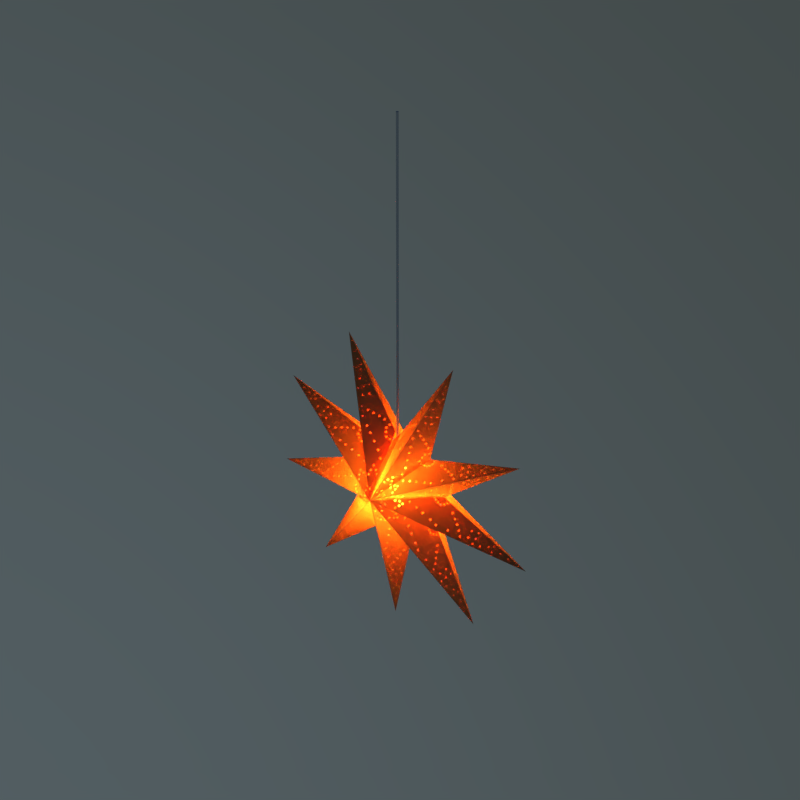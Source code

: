 # Source: xmas-star.blend  (saved by Blender 2.78.0; exported with 4.5.12 LTS)
import bpy
from mathutils import Matrix  # noqa: F401  (used for matrix-valued properties, if any)

bpy.ops.wm.read_factory_settings(use_empty=True)
scene = bpy.context.scene
scene.name = 'Scene'

# ---- collections
col_collection_1 = bpy.data.collections.new('Collection 1'); scene.collection.children.link(col_collection_1)

# ---- images (referenced by path relative to the original .blend; pixels are not part of the script)
import os
ASSET_DIR = os.environ.get("B2B_ASSET_DIR", "")  # directory of the original .blend (textures are referenced by path, not embedded)
HERE = os.path.dirname(os.path.abspath(__file__))  # packed textures are extracted next to this script under _unpacked/

def load_image(name, relpath, width, height, colorspace="sRGB"):
    """Load a texture the original file referenced (path relative to the .blend, or extracted next to this script)."""
    p = next((c for c in (os.path.join(HERE, relpath), os.path.join(ASSET_DIR, relpath)) if relpath and os.path.exists(c)), "")
    if p:
        img = bpy.data.images.load(p, check_existing=True)
        img.name = name
    else:  # same state as the original file: an image datablock whose file is absent (Cycles renders it pink)
        img = bpy.data.images.new(name, width, height)
        img.source = "FILE"
        img.filepath = "//" + (relpath or name)
    img.colorspace_settings.name = colorspace
    return img
img_julstj_rna_png = load_image('julstjärna.png', '_unpacked/julstj_rna.3a3b96ac.png', 1024, 1024, 'sRGB')

# ---- materials (node trees are filled in below, after node groups)
mat_plastic_white = bpy.data.materials.new('plastic.white')
mat_plastic_white.alpha_threshold = 0.0
mat_plastic_white.diffuse_color = (0.8, 0.5623, 0.2251, 1.0)
mat_plastic_white.roughness = 0.5
mat_lampa = bpy.data.materials.new('lampa')
mat_lampa.alpha_threshold = 0.0
mat_lampa.roughness = 0.5
mat_star = bpy.data.materials.new('Star')
mat_star.alpha_threshold = 0.0
mat_star.preview_render_type = 'SHADERBALL'
mat_star.diffuse_color = (0.8, 0.2888, 0.1481, 1.0)
mat_star.roughness = 0.5
mat_star.line_color = (0.0, 0.0, 0.0, 1.0)

# ---- material node trees
mat_plastic_white.use_nodes = True; mat_plastic_white.node_tree.nodes.clear()
_N = mat_plastic_white.node_tree.nodes; _L = mat_plastic_white.node_tree.links
n0 = _N.new('ShaderNodeBsdfDiffuse'); n0.name = 'Diffuse BSDF'; n0.location = (-161, 355)
n1 = _N.new('ShaderNodeOutputMaterial'); n1.name = 'Material Output'; n1.location = (376, 348)
n2 = _N.new('ShaderNodeMixShader'); n2.name = 'Mix Shader'; n2.location = (153, 408)
n3 = _N.new('ShaderNodeBsdfAnisotropic'); n3.name = 'Glossy BSDF'; n3.location = (23, 292)
n3.distribution = 'GGX'
n3.inputs[1].default_value = 0.2236
n4 = _N.new('ShaderNodeLayerWeight'); n4.name = 'Layer Weight'; n4.location = (-182, 471)
n4.inputs[0].default_value = 0.05
_L.new(n0.outputs[0], n2.inputs[1])
_L.new(n2.outputs[0], n1.inputs[0])
_L.new(n3.outputs[0], n2.inputs[2])
_L.new(n4.outputs[1], n2.inputs[0])
n1.is_active_output = True
mat_lampa.use_nodes = True; mat_lampa.node_tree.nodes.clear()
_N = mat_lampa.node_tree.nodes; _L = mat_lampa.node_tree.links
n0 = _N.new('ShaderNodeOutputMaterial'); n0.name = 'Material Output'; n0.location = (300, 300)
n1 = _N.new('ShaderNodeEmission'); n1.name = 'Emission'; n1.location = (10, 300)
n1.inputs[1].default_value = 75.0
n2 = _N.new('ShaderNodeBlackbody'); n2.name = 'Blackbody'; n2.location = (-270, 288)
n2.inputs[0].default_value = 2000.0
_L.new(n1.outputs[0], n0.inputs[0])
_L.new(n2.outputs[0], n1.inputs[0])
n0.is_active_output = True
mat_star.use_nodes = True; mat_star.node_tree.nodes.clear()
_N = mat_star.node_tree.nodes; _L = mat_star.node_tree.links
n0 = _N.new('ShaderNodeTexCoord'); n0.name = 'Texture Coordinate'; n0.location = (-250, 486)
n0.hide = True
n1 = _N.new('ShaderNodeTexImage'); n1.name = 'Image Texture'; n1.location = (85, 495)
n1.width = 140
n1.hide = True
n1.image = img_julstj_rna_png
n2 = _N.new('ShaderNodeBsdfDiffuse'); n2.name = 'Diffuse BSDF'; n2.location = (-413, 360)
n2.inputs[0].default_value = (0.8, 0.2556, 0.08377, 1.0)
n3 = _N.new('ShaderNodeBsdfTranslucent'); n3.name = 'Translucent BSDF'; n3.location = (-386, 205)
n4 = _N.new('ShaderNodeLayerWeight'); n4.name = 'Layer Weight'; n4.location = (-81, 444)
n5 = _N.new('ShaderNodeMixShader'); n5.name = 'Mix Shader.001'; n5.location = (127, 303)
n6 = _N.new('ShaderNodeBsdfTransparent'); n6.name = 'Transparent BSDF'; n6.location = (123, 163)
n7 = _N.new('ShaderNodeMixShader'); n7.name = 'Mix Shader.002'; n7.location = (446, 381)
n8 = _N.new('ShaderNodeOutputMaterial'); n8.name = 'Material Output'; n8.location = (642, 373)
_L.new(n5.outputs[0], n7.inputs[1])
_L.new(n3.outputs[0], n5.inputs[2])
_L.new(n7.outputs[0], n8.inputs[0])
_L.new(n6.outputs[0], n7.inputs[2])
_L.new(n0.outputs[2], n1.inputs[0])
_L.new(n1.outputs[1], n7.inputs[0])
_L.new(n2.outputs[0], n5.inputs[1])
_L.new(n4.outputs[1], n5.inputs[0])
n8.is_active_output = True

# ---- world
world_world = bpy.data.worlds.new('World'); scene.world = world_world
world_world.use_nodes = True; world_world.node_tree.nodes.clear()
_N = world_world.node_tree.nodes; _L = world_world.node_tree.links
n0 = _N.new('ShaderNodeOutputWorld'); n0.name = 'World Output'; n0.location = (541, 384)
n1 = _N.new('ShaderNodeTexCoord'); n1.name = 'Texture Coordinate'; n1.location = (-704, 427)
n2 = _N.new('ShaderNodeBackground'); n2.name = 'Background'; n2.location = (150, 422)
n2.inputs[1].default_value = 0.5
n3 = _N.new('ShaderNodeTexSky'); n3.name = 'Sky Texture'; n3.location = (-50, 422)
n3.sky_type = 'HOSEK_WILKIE'
n3.sun_direction = (-0.04906, -0.6604, 0.7493)
n3.turbidity = 1.0
n3.ground_albedo = 0.0
n3.sun_elevation = 1.571
n4 = _N.new('ShaderNodeMapping'); n4.name = 'Mapping'; n4.location = (-489, 440)
n4.inputs[2].default_value = (0.0, 0.0, -1.583)
_L.new(n1.outputs[0], n4.inputs[0])
_L.new(n2.outputs[0], n0.inputs[0])
_L.new(n3.outputs[0], n2.inputs[0])
_L.new(n4.outputs[0], n3.inputs[0])
n0.is_active_output = True
world_world.color = (0.05088, 0.05088, 0.05088)
world_world.use_sun_shadow = False
world_world.sun_shadow_jitter_overblur = 0.0
world_world.cycles.sampling_method = 'MANUAL'

# ---- meshes
me_cylinder = bpy.data.meshes.new('Cylinder')
me_cylinder.from_pydata([(1.153e-08, 0.002, -2.886), (2.028e-11, 0.002465, 1.0), (0.001414, 0.001414, -2.886), (0.001743, 0.001743, 1.0), (0.002, -8.601e-08, -2.886), (0.002465, -1.111e-10, 1.0), (0.001414, -0.001414, -2.886), (0.001743, -0.001743, 1.0), (1.135e-08, -0.002, -2.886), (-1.952e-10, -0.002465, 1.0), (-0.001414, -0.001414, -2.886), (-0.001743, -0.001743, 1.0), (-0.002, -8.589e-08, -2.886), (-0.002465, 2.601e-11, 1.0), (-0.001414, 0.001414, -2.886), (-0.001743, 0.001743, 1.0), (1.823e-10, 0.005657, 1.0), (0.004, 0.004, 1.0), (0.005657, -2.671e-10, 1.0), (0.004, -0.004, 1.0), (-3.123e-10, -0.005657, 1.0), (-0.004, -0.004, 1.0), (-0.005657, 4.764e-11, 1.0), (-0.004, 0.004, 1.0), (1.09e-09, 0.006698, 1.084), (0.004736, 0.004736, 1.084), (0.006698, -3.27e-10, 1.084), (0.004736, -0.004736, 1.084), (5.042e-10, -0.006698, 1.084), (-0.004736, -0.004736, 1.084), (-0.006698, 4.569e-11, 1.084), (-0.004736, 0.004736, 1.084), (1.238e-09, 0.009544, 1.084), (0.006749, 0.006749, 1.084), (0.009544, -4.839e-10, 1.084), (0.006749, -0.006749, 1.084), (4.037e-10, -0.009544, 1.084), (-0.006749, -0.006749, 1.084), (-0.009544, 4.708e-11, 1.084), (-0.006749, 0.006749, 1.084), (4.954e-09, 0.009415, 1.436), (0.006657, 0.006657, 1.436), (0.009415, -4.758e-10, 1.436), (0.006657, -0.006657, 1.436), (4.131e-09, -0.009415, 1.436), (-0.006657, -0.006657, 1.436), (-0.009415, 4.802e-11, 1.436), (-0.006657, 0.006657, 1.436), (-0.004736, 0.004736, 1.006), (-0.006698, 4.569e-11, 1.006), (-0.004736, -0.004736, 1.006), (-3.152e-10, -0.006698, 1.006), (0.004736, -0.004736, 1.006), (0.006698, -3.27e-10, 1.006), (0.004736, 0.004736, 1.006), (2.703e-10, 0.006698, 1.006), (-0.006698, 4.569e-11, 1.079), (4.548e-10, -0.006698, 1.079), (0.006698, -3.27e-10, 1.079), (1.04e-09, 0.006698, 1.079), (-0.004736, 0.004736, 1.079), (-0.004736, -0.004736, 1.079), (0.004736, -0.004736, 1.079), (0.004736, 0.004736, 1.079), (1.368e-09, 0.01079, 1.091), (-0.007627, 0.007627, 1.091), (-0.01079, 3.805e-11, 1.091), (-0.007627, -0.007627, 1.091), (4.249e-10, -0.01079, 1.091), (0.007627, -0.007627, 1.091), (0.01079, -5.621e-10, 1.091), (0.007627, 0.007627, 1.091), (-0.007627, 0.007627, 1.43), (-0.007627, -0.007627, 1.43), (0.007627, -0.007627, 1.43), (0.007627, 0.007627, 1.43), (4.951e-09, 0.01079, 1.43), (-0.01079, 3.805e-11, 1.43), (4.008e-09, -0.01079, 1.43), (0.01079, -5.621e-10, 1.43), (0.0, 0.002, 0.9878), (0.001414, 0.001414, 0.9878), (0.002, -8.742e-11, 0.9878), (0.001414, -0.001414, 0.9878), (-1.748e-10, -0.002, 0.9878), (-0.001414, -0.001414, 0.9878), (-0.002, 2.385e-11, 0.9878), (-0.001414, 0.001414, 0.9878), (0.001414, 0.001414, -2.879), (0.002, -8.601e-08, -2.879), (0.001414, -0.001414, -2.879), (1.135e-08, -0.002, -2.879), (-0.001414, -0.001414, -2.879), (-0.002, -8.589e-08, -2.879), (-0.001414, 0.001414, -2.879), (1.153e-08, 0.002, -2.879), (0.02348, -0.0003902, 1.528), (0.01042, -0.01282, 1.765), (0.01042, -0.0205, 1.438), (0.01042, -0.0003902, 1.237), (0.01042, 0.01972, 1.438), (0.01042, 0.01204, 1.765), (-0.01073, -0.0205, 1.619), (-0.01073, -0.01282, 1.292), (-0.01073, 0.01204, 1.292), (-0.01073, 0.01972, 1.619), (-0.01073, -0.0003902, 1.82), (-0.0238, -0.0003902, 1.528), (0.01995, -0.01221, 1.475), (0.01995, -0.007695, 1.667), (0.01227, -0.01952, 1.614), (0.01227, -0.0003902, 1.806), (0.01995, 0.006915, 1.667), (0.01995, -0.0003902, 1.357), (0.01227, -0.01221, 1.304), (0.01995, 0.01143, 1.475), (0.01227, 0.01143, 1.304), (0.01227, 0.01874, 1.614), (-0.0001566, -0.007695, 1.839), (-0.0001566, 0.006915, 1.839), (-0.0001566, -0.02403, 1.528), (-0.0001566, -0.01952, 1.72), (-0.0001566, -0.007695, 1.218), (-0.0001566, -0.01952, 1.337), (-0.0001566, 0.01874, 1.337), (-0.0001566, 0.006915, 1.218), (-0.0001566, 0.01874, 1.72), (-0.0001566, 0.02325, 1.528), (-0.01259, -0.01221, 1.753), (-0.01259, -0.01952, 1.443), (-0.01259, -0.0003902, 1.251), (-0.01259, 0.01874, 1.443), (-0.01259, 0.01143, 1.753), (-0.02027, -0.01221, 1.581), (-0.02027, -0.0003902, 1.7), (-0.02027, -0.007695, 1.39), (-0.02027, 0.006915, 1.39), (-0.02027, 0.01143, 1.581)], [], [(80, 1, 3, 81), (81, 3, 5, 82), (82, 5, 7, 83), (83, 7, 9, 84), (84, 9, 11, 85), (85, 11, 13, 86), (7, 5, 18, 19), (86, 13, 15, 87), (87, 15, 1, 80), (0, 2, 4, 6, 8, 10, 12, 14), (13, 11, 21, 22), (9, 7, 19, 20), (15, 13, 22, 23), (5, 3, 17, 18), (11, 9, 20, 21), (1, 15, 23, 16), (3, 1, 16, 17), (60, 56, 30, 31), (61, 57, 28, 29), (62, 58, 26, 27), (63, 59, 24, 25), (59, 60, 31, 24), (56, 61, 29, 30), (57, 62, 27, 28), (58, 63, 25, 26), (28, 27, 35, 36), (26, 25, 33, 34), (31, 30, 38, 39), (29, 28, 36, 37), (27, 26, 34, 35), (25, 24, 32, 33), (24, 31, 39, 32), (30, 29, 37, 38), (76, 72, 47, 40), (77, 73, 45, 46), (78, 74, 43, 44), (79, 75, 41, 42), (72, 77, 46, 47), (73, 78, 44, 45), (74, 79, 42, 43), (75, 76, 40, 41), (41, 40, 47, 46, 45, 44, 43, 42), (18, 17, 54, 53), (20, 19, 52, 51), (22, 21, 50, 49), (16, 23, 48, 55), (17, 16, 55, 54), (19, 18, 53, 52), (21, 20, 51, 50), (23, 22, 49, 48), (53, 54, 63, 58), (51, 52, 62, 57), (49, 50, 61, 56), (55, 48, 60, 59), (54, 55, 59, 63), (52, 53, 58, 62), (50, 51, 57, 61), (48, 49, 56, 60), (33, 32, 64, 71), (35, 34, 70, 69), (37, 36, 68, 67), (39, 38, 66, 65), (34, 33, 71, 70), (36, 35, 69, 68), (38, 37, 67, 66), (32, 39, 65, 64), (71, 64, 76, 75), (69, 70, 79, 74), (67, 68, 78, 73), (65, 66, 77, 72), (70, 71, 75, 79), (68, 69, 74, 78), (66, 67, 73, 77), (64, 65, 72, 76), (94, 87, 80, 95), (93, 86, 87, 94), (92, 85, 86, 93), (91, 84, 85, 92), (90, 83, 84, 91), (89, 82, 83, 90), (88, 81, 82, 89), (95, 80, 81, 88), (0, 95, 88, 2), (2, 88, 89, 4), (4, 89, 90, 6), (6, 90, 91, 8), (8, 91, 92, 10), (10, 92, 93, 12), (12, 93, 94, 14), (14, 94, 95, 0), (96, 109, 108), (97, 109, 111), (96, 108, 113), (96, 113, 115), (96, 115, 112), (97, 111, 118), (98, 110, 120), (99, 114, 122), (100, 116, 124), (101, 117, 126), (97, 118, 121), (98, 120, 123), (99, 122, 125), (100, 124, 127), (101, 126, 119), (102, 128, 133), (103, 129, 135), (104, 130, 136), (105, 131, 137), (106, 132, 134), (134, 137, 107), (134, 132, 137), (132, 105, 137), (137, 136, 107), (137, 131, 136), (131, 104, 136), (136, 135, 107), (136, 130, 135), (130, 103, 135), (135, 133, 107), (135, 129, 133), (129, 102, 133), (133, 134, 107), (133, 128, 134), (128, 106, 134), (119, 132, 106), (119, 126, 132), (126, 105, 132), (127, 131, 105), (127, 124, 131), (124, 104, 131), (125, 130, 104), (125, 122, 130), (122, 103, 130), (123, 129, 103), (123, 120, 129), (120, 102, 129), (121, 128, 102), (121, 118, 128), (118, 106, 128), (126, 127, 105), (126, 117, 127), (117, 100, 127), (124, 125, 104), (124, 116, 125), (116, 99, 125), (122, 123, 103), (122, 114, 123), (114, 98, 123), (120, 121, 102), (120, 110, 121), (110, 97, 121), (118, 119, 106), (118, 111, 119), (111, 101, 119), (112, 117, 101), (112, 115, 117), (115, 100, 117), (115, 116, 100), (115, 113, 116), (113, 99, 116), (113, 114, 99), (113, 108, 114), (108, 98, 114), (111, 112, 101), (111, 109, 112), (109, 96, 112), (108, 110, 98), (108, 109, 110), (109, 97, 110)])
me_cylinder.polygons.foreach_set('use_smooth', [True] * 170)
me_cylinder.polygons.foreach_set('material_index', [0, 0, 0, 0, 0, 0, 0, 0, 0, 0, 0, 0, 0, 0, 0, 0, 0, 0, 0, 0, 0, 0, 0, 0, 0, 0, 0, 0, 0, 0, 0, 0, 0, 0, 0, 0, 0, 0, 0, 0, 0, 0, 0, 0, 0, 0, 0, 0, 0, 0, 0, 0, 0, 0, 0, 0, 0, 0, 0, 0, 0, 0, 0, 0, 0, 0, 0, 0, 0, 0, 0, 0, 0, 0, 0, 0, 0, 0, 0, 0, 0, 0, 0, 0, 0, 0, 0, 0, 0, 0, 1, 1, 1, 1, 1, 1, 1, 1, 1, 1, 1, 1, 1, 1, 1, 1, 1, 1, 1, 1, 1, 1, 1, 1, 1, 1, 1, 1, 1, 1, 1, 1, 1, 1, 1, 1, 1, 1, 1, 1, 1, 1, 1, 1, 1, 1, 1, 1, 1, 1, 1, 1, 1, 1, 1, 1, 1, 1, 1, 1, 1, 1, 1, 1, 1, 1, 1, 1, 1, 1, 1, 1, 1, 1, 1, 1, 1, 1, 1, 1])
me_cylinder.materials.append(mat_plastic_white)
me_cylinder.materials.append(mat_lampa)
me_cylinder.use_remesh_preserve_volume = False
me_cylinder.use_remesh_preserve_attributes = False
me_cylinder.use_mirror_vertex_groups = False
me_cylinder.update()
me_circle = bpy.data.meshes.new('Circle')
me_circle.from_pydata([(-0.09611, -0.01695, 0.0), (-0.2315, -0.1337, 0.0), (-0.06275, -0.07477, -6.126e-13), (7.554e-09, -2.036e-08, 0.06967), (-0.002025, -0.003693, 0.06608), (-0.006564, -0.01733, 0.06276), (-0.05309, -0.07179, 0.01213)], [], [(0, 1, 3), (4, 2, 6, 5), (3, 1, 2, 4)])
_uv = me_circle.uv_layers.new(name='UVMap')
_uv.uv.foreach_set('vector', [0.5466, 0.3993, 6.318e-05, 6.327e-05, 0.9943, 0.3245, 0.9999, 0.3189, 0.6768, 6.318e-05, 0.6768, 6.318e-05, 0.9999, 0.3189, 0.9943, 0.3245, 6.318e-05, 6.327e-05, 0.6768, 6.318e-05, 0.9999, 0.3189])
me_circle.materials.append(mat_star)
me_circle.use_remesh_preserve_volume = False
me_circle.use_remesh_preserve_attributes = False
me_circle.use_mirror_vertex_groups = False
me_circle.update()

# ---- objects
ob_empty_star = bpy.data.objects.new('Empty-Star', None)
ob_lamp = bpy.data.objects.new('lamp', me_cylinder)
ob_star = bpy.data.objects.new('star', me_circle)

# ---- transforms, parenting, visibility, modifiers, constraints
ob_empty_star.location = (0.0005251, 0.002392, -0.005919)
ob_empty_star.rotation_euler = (1.571, 1.02, 7.111e-08)
ob_empty_star.scale = (1.273, 1.273, 1.273)
ob_empty_star.empty_display_type = 'SPHERE'
ob_empty_star.empty_display_size = 0.0976
ob_empty_star.empty_image_offset = (0.0, 0.0)
ob_empty_star.lineart.crease_threshold = 0.0
ob_lamp.parent = ob_empty_star
ob_lamp.matrix_parent_inverse = Matrix(((0.4115, 2.926e-08, -0.6694, -0.1409), (0.6694, 1.325e-08, 0.4115, 0.08614), (2.661e-08, -0.7858, -1.799e-08, -0.03716), (0.0, 0.0, 0.0, 1.0)))
ob_lamp.location = (0.001022, -0.04709, 0.06179)
ob_lamp.rotation_euler = (-3.142, -4.371e-08, 1.571)
ob_lamp.scale = (1.273, 1.273, 0.1779)
ob_lamp.hide_select = True
ob_lamp.lineart.crease_threshold = 0.0
ob_star.parent = ob_empty_star
ob_star.matrix_parent_inverse = Matrix(((0.4115, 2.926e-08, -0.6694, -0.1409), (0.6694, 1.325e-08, 0.4115, 0.08614), (2.661e-08, -0.7858, -1.799e-08, -0.03716), (0.0, 0.0, 0.0, 1.0)))
ob_star.location = (0.0005251, -0.04729, -0.2102)
ob_star.rotation_euler = (1.571, 1.703, -6.009e-07)
ob_star.scale = (1.273, 1.273, 1.273)
ob_star.hide_select = True
ob_star.lineart.crease_threshold = 0.0
_m = ob_star.modifiers.new('Mirror', 'MIRROR')
_m.use_axis = (False, False, True)
_m = ob_star.modifiers.new('Array', 'ARRAY')
_m.count = 9
_m.use_constant_offset = True
_m.constant_offset_displace = (0.0, 0.0, 0.0)
_m.use_relative_offset = False
_m.use_object_offset = True
_m.offset_object = ob_empty_star
_m = ob_star.modifiers.new('Solidify', 'SOLIDIFY')
_m.thickness = 0.0005
_m.offset = 0.0
_m.edge_crease_outer = 0.5851
_m.edge_crease_rim = 0.8404
_m.use_even_offset = True
_m.nonmanifold_thickness_mode = 'FIXED'
_m.nonmanifold_merge_threshold = 0.0003

# ---- collection membership
col_collection_1.objects.link(ob_empty_star)
col_collection_1.objects.link(ob_lamp)
col_collection_1.objects.link(ob_star)

# ---- scene / render settings (as saved in the file)
scene.frame_start = 1; scene.frame_end = 250; scene.frame_set(133)
scene.render.engine = 'CYCLES'
scene.render.resolution_x = 1080
scene.render.dither_intensity = 0.0
scene.render.use_border = True
scene.cycles.use_denoising = False
scene.cycles.samples = 250
scene.cycles.sampling_pattern = 'TABULATED_SOBOL'
scene.cycles.light_sampling_threshold = 0.0
scene.cycles.use_adaptive_sampling = False
scene.cycles.use_light_tree = False
scene.cycles.caustics_refractive = False
scene.cycles.blur_glossy = 0.8
scene.cycles.transparent_max_bounces = 12
scene.cycles.sample_clamp_direct = 8.0
scene.cycles.sample_clamp_indirect = 12.0
scene.view_settings.view_transform = 'Standard'
bpy.context.view_layer.update()

# ---- added for rendering (the .blend has no active camera): camera
cam_auto = bpy.data.cameras.new('AutoCamera')
cam_auto.lens = 50.0
cam_auto.sensor_width = 36.0
cam_auto.clip_end = 1000.0
ob_auto_camera = bpy.data.objects.new('AutoCamera', cam_auto)
scene.collection.objects.link(ob_auto_camera)
ob_auto_camera.location = (1.30107, -1.54976, 1.23059)
ob_auto_camera.rotation_euler = (1.09748, -7.21219e-08, 0.694738)
scene.camera = ob_auto_camera
bpy.context.view_layer.update()
